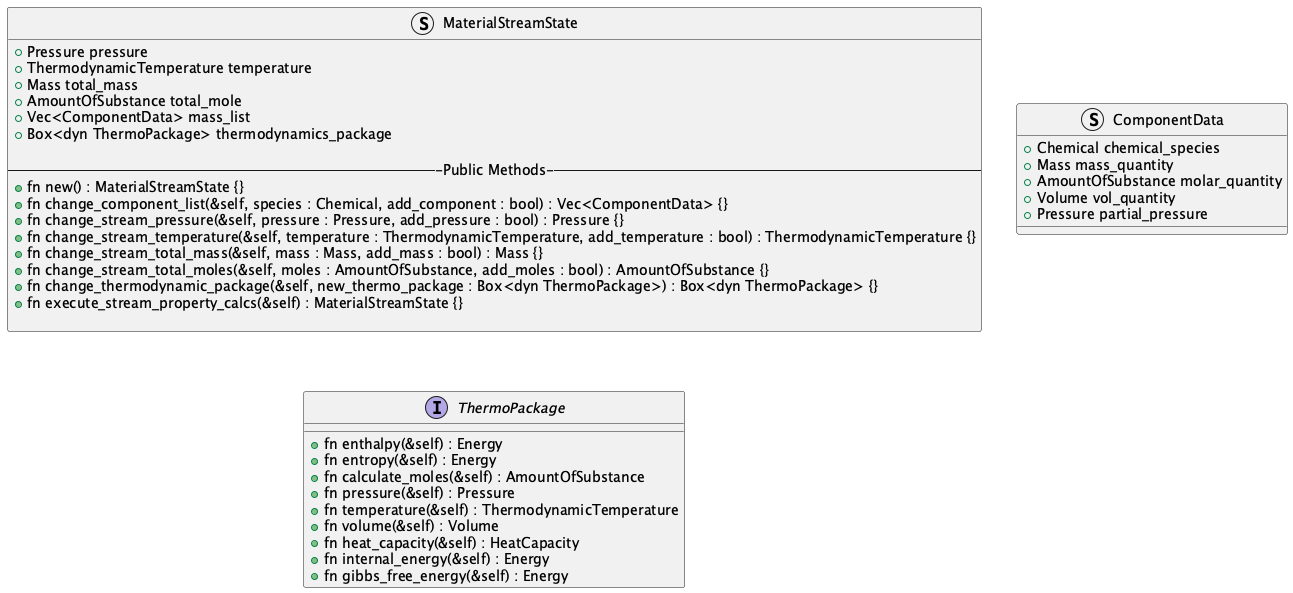

The diagram above was rendered by PlantUML. Its source (embedded in the PNG):
@startuml thermodynamics_module_class_diagram

Struct MaterialStreamState {
  + Pressure pressure
  + ThermodynamicTemperature temperature
  + Mass total_mass
  + AmountOfSubstance total_mole
  + Vec<ComponentData> mass_list
  + Box<dyn ThermoPackage> thermodynamics_package

  ---Public Methods---
  + fn new() : MaterialStreamState {}
  + fn change_component_list(&self, species : Chemical, add_component : bool) : Vec<ComponentData> {}
  + fn change_stream_pressure(&self, pressure : Pressure, add_pressure : bool) : Pressure {}
  + fn change_stream_temperature(&self, temperature : ThermodynamicTemperature, add_temperature : bool) : ThermodynamicTemperature {}
  + fn change_stream_total_mass(&self, mass : Mass, add_mass : bool) : Mass {}
  + fn change_stream_total_moles(&self, moles : AmountOfSubstance, add_moles : bool) : AmountOfSubstance {}
  + fn change_thermodynamic_package(&self, new_thermo_package : Box<dyn ThermoPackage>) : Box<dyn ThermoPackage> {}
  + fn execute_stream_property_calcs(&self) : MaterialStreamState {}

}

Struct ComponentData {
  + Chemical chemical_species
  + Mass mass_quantity
  + AmountOfSubstance molar_quantity
  + Volume vol_quantity
  + Pressure partial_pressure
}

Interface ThermoPackage {
    + fn enthalpy(&self) : Energy
    + fn entropy(&self) : Energy
    + fn calculate_moles(&self) : AmountOfSubstance
    + fn pressure(&self) : Pressure
    + fn temperature(&self) : ThermodynamicTemperature
    + fn volume(&self) : Volume
    + fn heat_capacity(&self) : HeatCapacity
    + fn internal_energy(&self) : Energy
    + fn gibbs_free_energy(&self) : Energy
}



@enduml